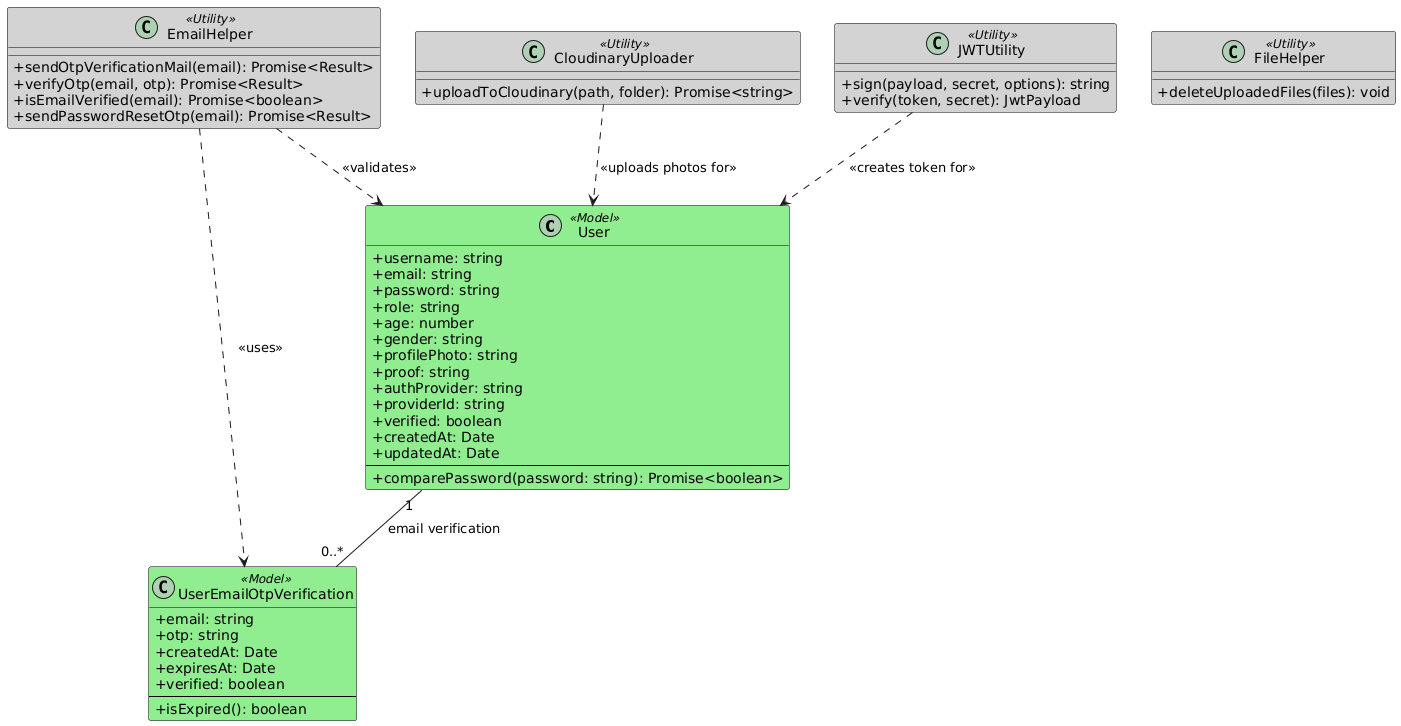

The diagram above was rendered by PlantUML. Its source (embedded in the PNG):
@startuml
skinparam classAttributeIconSize 0
skinparam class {
  BackgroundColor<<Model>> LightGreen
  BackgroundColor<<Utility>> LightGray
  BorderColor Black
}

' Models
class User <<Model>> {
  +username: string
  +email: string
  +password: string
  +role: string
  +age: number
  +gender: string
  +profilePhoto: string
  +proof: string
  +authProvider: string
  +providerId: string
  +verified: boolean
  +createdAt: Date
  +updatedAt: Date
  --
  +comparePassword(password: string): Promise<boolean>
}

class UserEmailOtpVerification <<Model>> {
  +email: string
  +otp: string
  +createdAt: Date
  +expiresAt: Date
  +verified: boolean
  --
  +isExpired(): boolean
}

' Utilities
class EmailHelper <<Utility>> {
  +sendOtpVerificationMail(email): Promise<Result>
  +verifyOtp(email, otp): Promise<Result>
  +isEmailVerified(email): Promise<boolean>
  +sendPasswordResetOtp(email): Promise<Result>
}

class CloudinaryUploader <<Utility>> {
  +uploadToCloudinary(path, folder): Promise<string>
}

class FileHelper <<Utility>> {
  +deleteUploadedFiles(files): void
}

class JWTUtility <<Utility>> {
  +sign(payload, secret, options): string
  +verify(token, secret): JwtPayload
}

' Relationships
User "1" -- "0..*" UserEmailOtpVerification : email verification
EmailHelper ..> UserEmailOtpVerification : <<uses>>
EmailHelper ..> User : <<validates>>
JWTUtility ..> User : <<creates token for>>
CloudinaryUploader ..> User : <<uploads photos for>>
@enduml